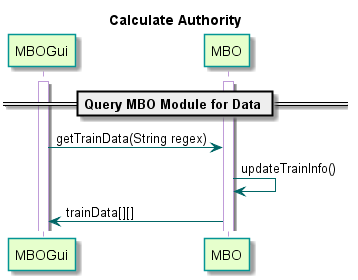

The diagram above was rendered by PlantUML. Its source (embedded in the PNG):
@startuml

title Calculate Authority

skinparam sequence {
  BackgroundColor transparent
  ParticipantBackgroundColor #e6ffcc
  ParticipantBorderColor 	#049595
  PackageBorderCOlor  #049595
  ArrowColor #006666
  LifeLineBorderColor #c09cd9
}

participant MBOGui
participant MBO

== Query MBO Module for Data ==
activate MBOGui
activate MBO
MBOGui -> MBO : getTrainData(String regex)
MBO -> MBO : updateTrainInfo()
MBO -> MBOGui : trainData[][]

@enduml